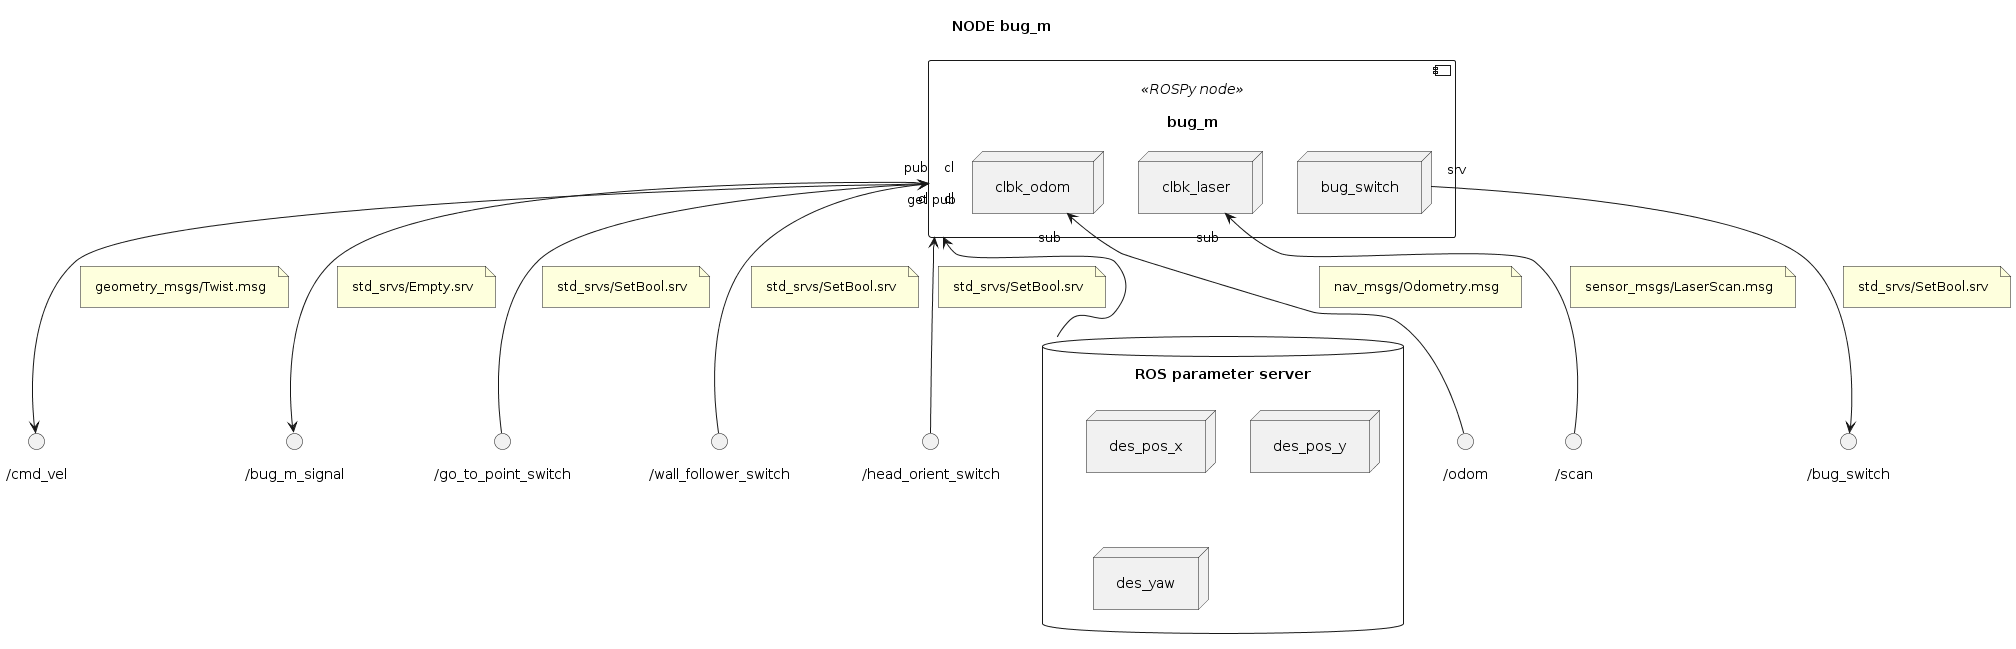

The diagram above was rendered by PlantUML. Its source (embedded in the PNG):
@startuml

''' INFOS
title NODE bug_m
skinparam Padding 8
allow_mixing


''' COMPONENTS
database "ROS parameter server" as PARAMETERS {
	node "des_pos_x"
	node "des_pos_y"
	node "des_yaw"
}

component "bug_m" <<ROSPy node>> as NODE_BUG_M {
	node "clbk_odom" as NODE_BUG_M.READ_ODOM
	node "clbk_laser" as NODE_BUG_M.LISTENER_LASER
	node "bug_switch" as NODE_BUG_M.SWITCH
}

NODE_BUG_M "get" <-- PARAMETERS

() "/odom" as TOPIC_ODOM
NODE_BUG_M.READ_ODOM "sub" <-- TOPIC_ODOM
note on link: nav_msgs/Odometry.msg

() "/scan" as TOPIC_LASER
NODE_BUG_M.LISTENER_LASER "sub" <-- TOPIC_LASER
note on link: sensor_msgs/LaserScan.msg

() "/cmd_vel" as TOPIC_VEL
NODE_BUG_M "pub" --> TOPIC_VEL
note on link: geometry_msgs/Twist.msg

() "/bug_m_signal" as TOPIC_BUG_M_SIGNAL
NODE_BUG_M "pub" --> TOPIC_BUG_M_SIGNAL
note on link: std_srvs/Empty.srv

() "/go_to_point_switch" as SRV_GOTO_SWITCH
NODE_BUG_M "cl" <-- SRV_GOTO_SWITCH
note on link: std_srvs/SetBool.srv

() "/wall_follower_switch" as SRV_WALL_SWITCH
NODE_BUG_M "cl" <-- SRV_WALL_SWITCH
note on link: std_srvs/SetBool.srv

() "/head_orient_switch" as SRV_HEAD_ORIENT_SWITCH
NODE_BUG_M "cl" <-- SRV_HEAD_ORIENT_SWITCH
note on link: std_srvs/SetBool.srv

() "/bug_switch" as SRV_BUG_SWITCH
NODE_BUG_M.SWITCH "srv" --> SRV_BUG_SWITCH
note on link: std_srvs/SetBool.srv

@enduml